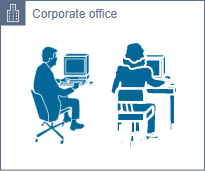

The diagram above was exported from draw.io. Its source (the exported page's mxGraphModel, read from the mxfile embedded in the PNG):
<mxGraphModel dx="1038" dy="649" grid="0" gridSize="10" guides="1" tooltips="1" connect="1" arrows="1" fold="1" page="1" pageScale="1" pageWidth="827" pageHeight="1169" math="0" shadow="0">
  <root>
    <mxCell id="0" />
    <mxCell id="1" parent="0" />
    <mxCell id="mOve69VnvZWETLIBtWLL-1" value="Corporate office" style="points=[[0,0],[0.25,0],[0.5,0],[0.75,0],[1,0],[1,0.25],[1,0.5],[1,0.75],[1,1],[0.75,1],[0.5,1],[0.25,1],[0,1],[0,0.75],[0,0.5],[0,0.25]];outlineConnect=0;gradientColor=none;html=1;whiteSpace=wrap;fontSize=12;fontStyle=0;container=1;pointerEvents=0;collapsible=0;recursiveResize=0;shape=mxgraph.aws4.group;grIcon=mxgraph.aws4.group_corporate_data_center;strokeColor=#5A6C86;fillColor=default;verticalAlign=top;align=left;spacingLeft=30;fontColor=#5A6C86;dashed=0;" vertex="1" parent="1">
      <mxGeometry x="90" y="220" width="204" height="169.6" as="geometry" />
    </mxCell>
    <mxCell id="mOve69VnvZWETLIBtWLL-26" value="" style="shape=mxgraph.cisco.people.pc_man;html=1;pointerEvents=1;dashed=0;fillColor=#036897;strokeColor=#ffffff;strokeWidth=2;verticalLabelPosition=bottom;verticalAlign=top;align=center;outlineConnect=0;" vertex="1" parent="mOve69VnvZWETLIBtWLL-1">
      <mxGeometry x="30" y="45.3" width="64" height="99.6" as="geometry" />
    </mxCell>
    <mxCell id="mOve69VnvZWETLIBtWLL-27" value="" style="shape=mxgraph.cisco.people.mac_woman;html=1;pointerEvents=1;dashed=0;fillColor=#036897;strokeColor=#ffffff;strokeWidth=2;verticalLabelPosition=bottom;verticalAlign=top;align=center;outlineConnect=0;" vertex="1" parent="mOve69VnvZWETLIBtWLL-1">
      <mxGeometry x="110" y="41.60000000000001" width="67" height="107" as="geometry" />
    </mxCell>
  </root>
</mxGraphModel>